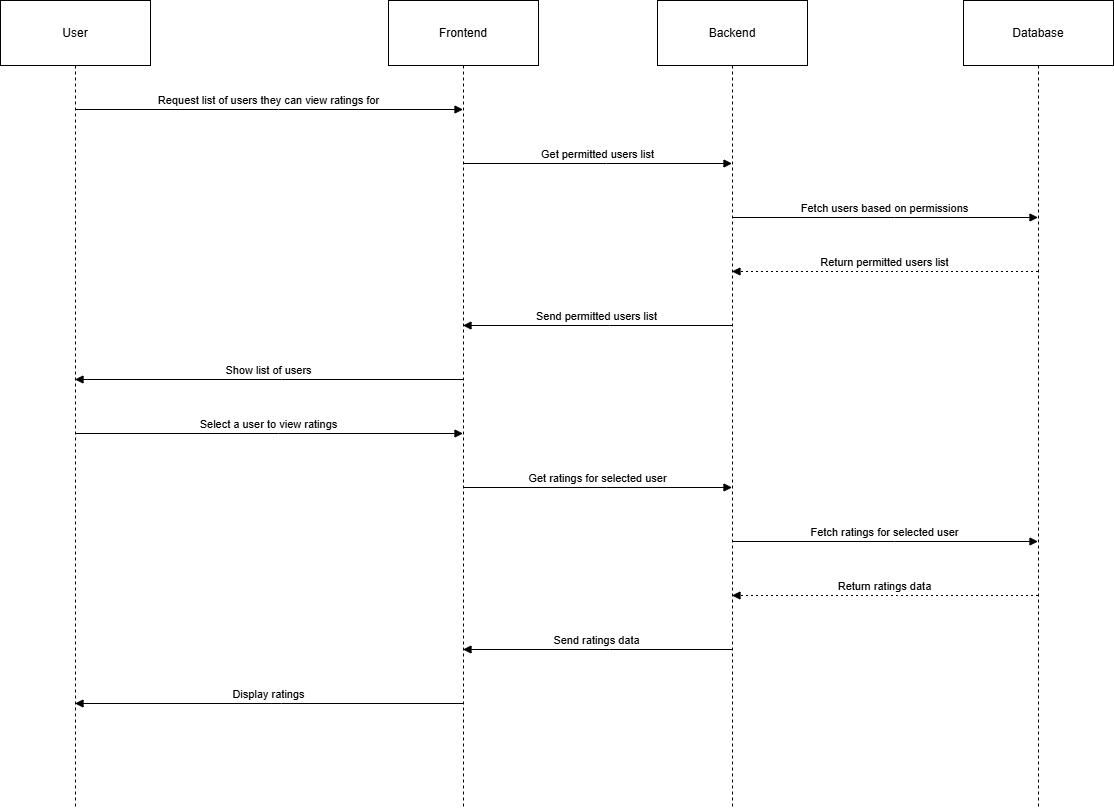

The diagram above was exported from draw.io. Its source (the exported page's mxGraphModel, read from the mxfile embedded in the PNG):
<mxGraphModel dx="1281" dy="674" grid="1" gridSize="10" guides="1" tooltips="1" connect="1" arrows="1" fold="1" page="1" pageScale="1" pageWidth="850" pageHeight="1100" math="0" shadow="0">
  <root>
    <mxCell id="0" />
    <mxCell id="1" parent="0" />
    <mxCell id="8ldTMRMI_qInPK-zoKzp-11" value="User" style="shape=umlLifeline;perimeter=lifelinePerimeter;whiteSpace=wrap;container=1;dropTarget=0;collapsible=0;recursiveResize=0;outlineConnect=0;portConstraint=eastwest;newEdgeStyle={&quot;edgeStyle&quot;:&quot;elbowEdgeStyle&quot;,&quot;elbow&quot;:&quot;vertical&quot;,&quot;curved&quot;:0,&quot;rounded&quot;:0};size=65;" parent="1" vertex="1">
      <mxGeometry x="20" y="20" width="150" height="808" as="geometry" />
    </mxCell>
    <mxCell id="8ldTMRMI_qInPK-zoKzp-12" value="Frontend" style="shape=umlLifeline;perimeter=lifelinePerimeter;whiteSpace=wrap;container=1;dropTarget=0;collapsible=0;recursiveResize=0;outlineConnect=0;portConstraint=eastwest;newEdgeStyle={&quot;edgeStyle&quot;:&quot;elbowEdgeStyle&quot;,&quot;elbow&quot;:&quot;vertical&quot;,&quot;curved&quot;:0,&quot;rounded&quot;:0};size=65;" parent="1" vertex="1">
      <mxGeometry x="408" y="20" width="150" height="808" as="geometry" />
    </mxCell>
    <mxCell id="8ldTMRMI_qInPK-zoKzp-13" value="Backend" style="shape=umlLifeline;perimeter=lifelinePerimeter;whiteSpace=wrap;container=1;dropTarget=0;collapsible=0;recursiveResize=0;outlineConnect=0;portConstraint=eastwest;newEdgeStyle={&quot;edgeStyle&quot;:&quot;elbowEdgeStyle&quot;,&quot;elbow&quot;:&quot;vertical&quot;,&quot;curved&quot;:0,&quot;rounded&quot;:0};size=65;" parent="1" vertex="1">
      <mxGeometry x="677" y="20" width="150" height="808" as="geometry" />
    </mxCell>
    <mxCell id="8ldTMRMI_qInPK-zoKzp-14" value="Database" style="shape=umlLifeline;perimeter=lifelinePerimeter;whiteSpace=wrap;container=1;dropTarget=0;collapsible=0;recursiveResize=0;outlineConnect=0;portConstraint=eastwest;newEdgeStyle={&quot;edgeStyle&quot;:&quot;elbowEdgeStyle&quot;,&quot;elbow&quot;:&quot;vertical&quot;,&quot;curved&quot;:0,&quot;rounded&quot;:0};size=65;" parent="1" vertex="1">
      <mxGeometry x="983" y="20" width="150" height="808" as="geometry" />
    </mxCell>
    <mxCell id="8ldTMRMI_qInPK-zoKzp-15" value="Request list of users they can view ratings for" style="verticalAlign=bottom;edgeStyle=elbowEdgeStyle;elbow=vertical;curved=0;rounded=0;endArrow=block;" parent="1" source="8ldTMRMI_qInPK-zoKzp-11" target="8ldTMRMI_qInPK-zoKzp-12" edge="1">
      <mxGeometry relative="1" as="geometry">
        <Array as="points">
          <mxPoint x="298" y="129" />
        </Array>
      </mxGeometry>
    </mxCell>
    <mxCell id="8ldTMRMI_qInPK-zoKzp-16" value="Get permitted users list" style="verticalAlign=bottom;edgeStyle=elbowEdgeStyle;elbow=vertical;curved=0;rounded=0;endArrow=block;" parent="1" source="8ldTMRMI_qInPK-zoKzp-12" target="8ldTMRMI_qInPK-zoKzp-13" edge="1">
      <mxGeometry relative="1" as="geometry">
        <Array as="points">
          <mxPoint x="626" y="183" />
        </Array>
      </mxGeometry>
    </mxCell>
    <mxCell id="8ldTMRMI_qInPK-zoKzp-17" value="Fetch users based on permissions" style="verticalAlign=bottom;edgeStyle=elbowEdgeStyle;elbow=vertical;curved=0;rounded=0;endArrow=block;" parent="1" source="8ldTMRMI_qInPK-zoKzp-13" target="8ldTMRMI_qInPK-zoKzp-14" edge="1">
      <mxGeometry relative="1" as="geometry">
        <Array as="points">
          <mxPoint x="914" y="237" />
        </Array>
      </mxGeometry>
    </mxCell>
    <mxCell id="8ldTMRMI_qInPK-zoKzp-18" value="Return permitted users list" style="verticalAlign=bottom;edgeStyle=elbowEdgeStyle;elbow=vertical;curved=0;rounded=0;dashed=1;dashPattern=2 3;endArrow=block;" parent="1" source="8ldTMRMI_qInPK-zoKzp-14" target="8ldTMRMI_qInPK-zoKzp-13" edge="1">
      <mxGeometry relative="1" as="geometry">
        <Array as="points">
          <mxPoint x="917" y="291" />
        </Array>
      </mxGeometry>
    </mxCell>
    <mxCell id="8ldTMRMI_qInPK-zoKzp-19" value="Send permitted users list" style="verticalAlign=bottom;edgeStyle=elbowEdgeStyle;elbow=vertical;curved=0;rounded=0;endArrow=block;" parent="1" source="8ldTMRMI_qInPK-zoKzp-13" target="8ldTMRMI_qInPK-zoKzp-12" edge="1">
      <mxGeometry relative="1" as="geometry">
        <Array as="points">
          <mxPoint x="629" y="345" />
        </Array>
      </mxGeometry>
    </mxCell>
    <mxCell id="8ldTMRMI_qInPK-zoKzp-20" value="Show list of users" style="verticalAlign=bottom;edgeStyle=elbowEdgeStyle;elbow=vertical;curved=0;rounded=0;endArrow=block;" parent="1" source="8ldTMRMI_qInPK-zoKzp-12" target="8ldTMRMI_qInPK-zoKzp-11" edge="1">
      <mxGeometry relative="1" as="geometry">
        <Array as="points">
          <mxPoint x="301" y="399" />
        </Array>
      </mxGeometry>
    </mxCell>
    <mxCell id="8ldTMRMI_qInPK-zoKzp-21" value="Select a user to view ratings" style="verticalAlign=bottom;edgeStyle=elbowEdgeStyle;elbow=vertical;curved=0;rounded=0;endArrow=block;" parent="1" source="8ldTMRMI_qInPK-zoKzp-11" target="8ldTMRMI_qInPK-zoKzp-12" edge="1">
      <mxGeometry relative="1" as="geometry">
        <Array as="points">
          <mxPoint x="298" y="453" />
        </Array>
      </mxGeometry>
    </mxCell>
    <mxCell id="8ldTMRMI_qInPK-zoKzp-22" value="Get ratings for selected user" style="verticalAlign=bottom;edgeStyle=elbowEdgeStyle;elbow=vertical;curved=0;rounded=0;endArrow=block;" parent="1" source="8ldTMRMI_qInPK-zoKzp-12" target="8ldTMRMI_qInPK-zoKzp-13" edge="1">
      <mxGeometry relative="1" as="geometry">
        <Array as="points">
          <mxPoint x="626" y="507" />
        </Array>
      </mxGeometry>
    </mxCell>
    <mxCell id="8ldTMRMI_qInPK-zoKzp-23" value="Fetch ratings for selected user" style="verticalAlign=bottom;edgeStyle=elbowEdgeStyle;elbow=vertical;curved=0;rounded=0;endArrow=block;" parent="1" source="8ldTMRMI_qInPK-zoKzp-13" target="8ldTMRMI_qInPK-zoKzp-14" edge="1">
      <mxGeometry relative="1" as="geometry">
        <Array as="points">
          <mxPoint x="914" y="561" />
        </Array>
      </mxGeometry>
    </mxCell>
    <mxCell id="8ldTMRMI_qInPK-zoKzp-24" value="Return ratings data" style="verticalAlign=bottom;edgeStyle=elbowEdgeStyle;elbow=vertical;curved=0;rounded=0;dashed=1;dashPattern=2 3;endArrow=block;" parent="1" source="8ldTMRMI_qInPK-zoKzp-14" target="8ldTMRMI_qInPK-zoKzp-13" edge="1">
      <mxGeometry relative="1" as="geometry">
        <Array as="points">
          <mxPoint x="917" y="615" />
        </Array>
      </mxGeometry>
    </mxCell>
    <mxCell id="8ldTMRMI_qInPK-zoKzp-25" value="Send ratings data" style="verticalAlign=bottom;edgeStyle=elbowEdgeStyle;elbow=vertical;curved=0;rounded=0;endArrow=block;" parent="1" source="8ldTMRMI_qInPK-zoKzp-13" target="8ldTMRMI_qInPK-zoKzp-12" edge="1">
      <mxGeometry relative="1" as="geometry">
        <Array as="points">
          <mxPoint x="629" y="669" />
        </Array>
      </mxGeometry>
    </mxCell>
    <mxCell id="8ldTMRMI_qInPK-zoKzp-26" value="Display ratings" style="verticalAlign=bottom;edgeStyle=elbowEdgeStyle;elbow=vertical;curved=0;rounded=0;endArrow=block;" parent="1" source="8ldTMRMI_qInPK-zoKzp-12" target="8ldTMRMI_qInPK-zoKzp-11" edge="1">
      <mxGeometry relative="1" as="geometry">
        <Array as="points">
          <mxPoint x="301" y="723" />
        </Array>
      </mxGeometry>
    </mxCell>
  </root>
</mxGraphModel>